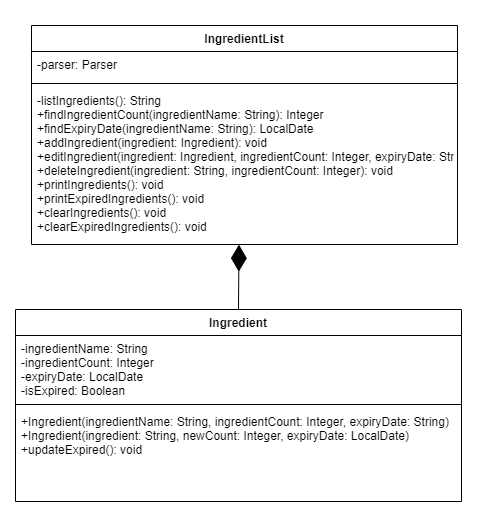

The diagram above was exported from draw.io. Its source (the exported page's mxGraphModel, read from the mxfile embedded in the PNG):
<mxGraphModel dx="863" dy="512" grid="0" gridSize="10" guides="1" tooltips="1" connect="1" arrows="1" fold="1" page="1" pageScale="1" pageWidth="1169" pageHeight="827" math="0" shadow="0">
  <root>
    <mxCell id="0" />
    <mxCell id="1" parent="0" />
    <mxCell id="P5TqXgkvhB0Kd8g1e7Yc-1" value="" style="rounded=0;whiteSpace=wrap;html=1;strokeColor=none;" vertex="1" parent="1">
      <mxGeometry x="192" y="181" width="483" height="518" as="geometry" />
    </mxCell>
    <mxCell id="8fiMyOy6zMDmhauH4YXm-1" value="IngredientList" style="swimlane;fontStyle=1;align=center;verticalAlign=top;childLayout=stackLayout;horizontal=1;startSize=26;horizontalStack=0;resizeParent=1;resizeParentMax=0;resizeLast=0;collapsible=1;marginBottom=0;" parent="1" vertex="1">
      <mxGeometry x="223" y="206" width="426" height="219" as="geometry" />
    </mxCell>
    <mxCell id="8fiMyOy6zMDmhauH4YXm-2" value="-parser: Parser" style="text;strokeColor=none;fillColor=none;align=left;verticalAlign=top;spacingLeft=4;spacingRight=4;overflow=hidden;rotatable=0;points=[[0,0.5],[1,0.5]];portConstraint=eastwest;" parent="8fiMyOy6zMDmhauH4YXm-1" vertex="1">
      <mxGeometry y="26" width="426" height="28" as="geometry" />
    </mxCell>
    <mxCell id="8fiMyOy6zMDmhauH4YXm-3" value="" style="line;strokeWidth=1;fillColor=none;align=left;verticalAlign=middle;spacingTop=-1;spacingLeft=3;spacingRight=3;rotatable=0;labelPosition=right;points=[];portConstraint=eastwest;strokeColor=inherit;" parent="8fiMyOy6zMDmhauH4YXm-1" vertex="1">
      <mxGeometry y="54" width="426" height="8" as="geometry" />
    </mxCell>
    <mxCell id="8fiMyOy6zMDmhauH4YXm-4" value="-listIngredients(): String&#10;+findIngredientCount(ingredientName: String): Integer&#10;+findExpiryDate(ingredientName: String): LocalDate&#10;+addIngredient(ingredient: Ingredient): void&#10;+editIngredient(ingredient: Ingredient, ingredientCount: Integer, expiryDate: String): void&#10;+deleteIngredient(ingredient: String, ingredientCount: Integer): void&#10;+printIngredients(): void&#10;+printExpiredIngredients(): void&#10;+clearIngredients(): void&#10;+clearExpiredIngredients(): void" style="text;strokeColor=none;fillColor=none;align=left;verticalAlign=top;spacingLeft=4;spacingRight=4;overflow=hidden;rotatable=0;points=[[0,0.5],[1,0.5]];portConstraint=eastwest;" parent="8fiMyOy6zMDmhauH4YXm-1" vertex="1">
      <mxGeometry y="62" width="426" height="157" as="geometry" />
    </mxCell>
    <mxCell id="8fiMyOy6zMDmhauH4YXm-5" value="Ingredient" style="swimlane;fontStyle=1;align=center;verticalAlign=top;childLayout=stackLayout;horizontal=1;startSize=26;horizontalStack=0;resizeParent=1;resizeParentMax=0;resizeLast=0;collapsible=1;marginBottom=0;" parent="1" vertex="1">
      <mxGeometry x="207" y="490" width="446" height="192" as="geometry" />
    </mxCell>
    <mxCell id="8fiMyOy6zMDmhauH4YXm-6" value="-ingredientName: String&#10;-ingredientCount: Integer&#10;-expiryDate: LocalDate&#10;-isExpired: Boolean" style="text;strokeColor=none;fillColor=none;align=left;verticalAlign=top;spacingLeft=4;spacingRight=4;overflow=hidden;rotatable=0;points=[[0,0.5],[1,0.5]];portConstraint=eastwest;" parent="8fiMyOy6zMDmhauH4YXm-5" vertex="1">
      <mxGeometry y="26" width="446" height="65" as="geometry" />
    </mxCell>
    <mxCell id="8fiMyOy6zMDmhauH4YXm-7" value="" style="line;strokeWidth=1;fillColor=none;align=left;verticalAlign=middle;spacingTop=-1;spacingLeft=3;spacingRight=3;rotatable=0;labelPosition=right;points=[];portConstraint=eastwest;strokeColor=inherit;" parent="8fiMyOy6zMDmhauH4YXm-5" vertex="1">
      <mxGeometry y="91" width="446" height="8" as="geometry" />
    </mxCell>
    <mxCell id="8fiMyOy6zMDmhauH4YXm-8" value="+Ingredient(ingredientName: String, ingredientCount: Integer, expiryDate: String)&#10;+Ingredient(ingredient: String, newCount: Integer, expiryDate: LocalDate)&#10;+updateExpired(): void" style="text;strokeColor=none;fillColor=none;align=left;verticalAlign=top;spacingLeft=4;spacingRight=4;overflow=hidden;rotatable=0;points=[[0,0.5],[1,0.5]];portConstraint=eastwest;" parent="8fiMyOy6zMDmhauH4YXm-5" vertex="1">
      <mxGeometry y="99" width="446" height="93" as="geometry" />
    </mxCell>
    <mxCell id="8fiMyOy6zMDmhauH4YXm-11" value="" style="endArrow=diamondThin;endFill=1;endSize=24;html=1;rounded=0;exitX=0.5;exitY=0;exitDx=0;exitDy=0;entryX=0.487;entryY=1.001;entryDx=0;entryDy=0;entryPerimeter=0;" parent="1" source="8fiMyOy6zMDmhauH4YXm-5" target="8fiMyOy6zMDmhauH4YXm-4" edge="1">
      <mxGeometry width="160" relative="1" as="geometry">
        <mxPoint x="381" y="474" as="sourcePoint" />
        <mxPoint x="541" y="474" as="targetPoint" />
      </mxGeometry>
    </mxCell>
  </root>
</mxGraphModel>